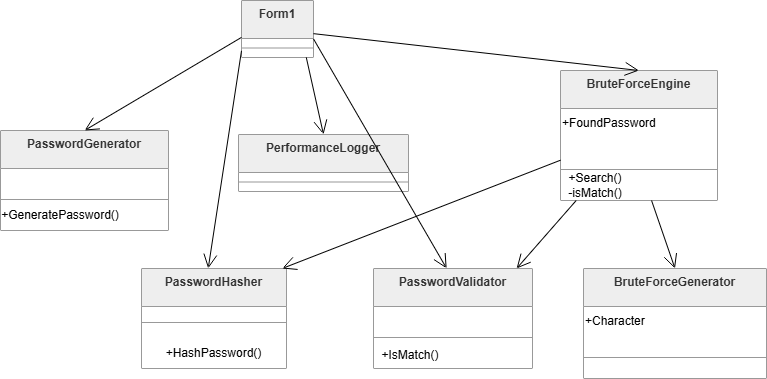

The diagram above was exported from draw.io. Its source (the exported page's mxGraphModel, read from the mxfile embedded in the PNG):
<mxGraphModel dx="1144" dy="633" grid="1" gridSize="10" guides="1" tooltips="1" connect="1" arrows="1" fold="1" page="1" pageScale="1" pageWidth="827" pageHeight="1169" math="0" shadow="0">
  <root>
    <mxCell id="0" />
    <mxCell id="1" parent="0" />
    <mxCell id="wd1c7M7NuJy9quXocFrk-34" parent="1" style="swimlane;fontStyle=1;align=center;verticalAlign=top;childLayout=stackLayout;horizontal=1;startSize=38;horizontalStack=0;resizeParent=1;resizeParentMax=0;resizeLast=0;collapsible=0;marginBottom=0;fillColor=light-dark(#eeeeee,#1f2020);strokeColor=light-dark(#999999,#cccccc);fontColor=light-dark(#333333,#cccccc);" value="Form1" vertex="1">
      <mxGeometry height="57" width="72" x="261" y="470" as="geometry" />
    </mxCell>
    <mxCell id="wd1c7M7NuJy9quXocFrk-35" parent="wd1c7M7NuJy9quXocFrk-34" style="line;strokeWidth=1;fillColor=none;align=left;verticalAlign=middle;spacingTop=-1;spacingLeft=3;spacingRight=3;rotatable=0;labelPosition=right;points=[];portConstraint=eastwest;strokeColor=inherit;" vertex="1">
      <mxGeometry height="19" width="72" y="38" as="geometry" />
    </mxCell>
    <mxCell id="wd1c7M7NuJy9quXocFrk-36" parent="1" style="swimlane;fontStyle=1;align=center;verticalAlign=top;childLayout=stackLayout;horizontal=1;startSize=38;horizontalStack=0;resizeParent=1;resizeParentMax=0;resizeLast=0;collapsible=0;marginBottom=0;fillColor=light-dark(#eeeeee,#1f2020);strokeColor=light-dark(#999999,#cccccc);fontColor=light-dark(#333333,#cccccc);" value="PasswordGenerator" vertex="1">
      <mxGeometry height="100" width="168" x="20" y="600" as="geometry" />
    </mxCell>
    <mxCell id="wd1c7M7NuJy9quXocFrk-37" parent="wd1c7M7NuJy9quXocFrk-36" style="line;strokeWidth=1;fillColor=none;align=left;verticalAlign=middle;spacingTop=-1;spacingLeft=3;spacingRight=3;rotatable=0;labelPosition=right;points=[];portConstraint=eastwest;strokeColor=inherit;" vertex="1">
      <mxGeometry height="62" width="168" y="38" as="geometry" />
    </mxCell>
    <mxCell id="wd1c7M7NuJy9quXocFrk-38" parent="1" style="swimlane;fontStyle=1;align=center;verticalAlign=top;childLayout=stackLayout;horizontal=1;startSize=38;horizontalStack=0;resizeParent=1;resizeParentMax=0;resizeLast=0;collapsible=0;marginBottom=0;fillColor=light-dark(#eeeeee,#1f2020);strokeColor=light-dark(#999999,#cccccc);fontColor=light-dark(#333333,#cccccc);" value="PasswordHasher" vertex="1">
      <mxGeometry height="100" width="145" x="161" y="738" as="geometry" />
    </mxCell>
    <mxCell id="wd1c7M7NuJy9quXocFrk-39" parent="wd1c7M7NuJy9quXocFrk-38" style="line;strokeWidth=1;fillColor=none;align=left;verticalAlign=middle;spacingTop=-1;spacingLeft=3;spacingRight=3;rotatable=0;labelPosition=right;points=[];portConstraint=eastwest;strokeColor=inherit;" vertex="1">
      <mxGeometry height="32" width="145" y="38" as="geometry" />
    </mxCell>
    <mxCell id="wd1c7M7NuJy9quXocFrk-70" parent="wd1c7M7NuJy9quXocFrk-38" style="text;html=1;whiteSpace=wrap;strokeColor=none;fillColor=none;align=center;verticalAlign=middle;rounded=0;movable=1;resizable=1;rotatable=1;deletable=1;editable=1;locked=0;connectable=1;" value="+HashPassword()" vertex="1">
      <mxGeometry height="30" width="145" y="70" as="geometry" />
    </mxCell>
    <mxCell id="wd1c7M7NuJy9quXocFrk-40" parent="1" style="swimlane;fontStyle=1;align=center;verticalAlign=top;childLayout=stackLayout;horizontal=1;startSize=38;horizontalStack=0;resizeParent=1;resizeParentMax=0;resizeLast=0;collapsible=0;marginBottom=0;fillColor=light-dark(#eeeeee,#1f2020);strokeColor=light-dark(#999999,#cccccc);fontColor=light-dark(#333333,#cccccc);" value="PasswordValidator" vertex="1">
      <mxGeometry height="100" width="159" x="393" y="738" as="geometry" />
    </mxCell>
    <mxCell id="wd1c7M7NuJy9quXocFrk-41" parent="wd1c7M7NuJy9quXocFrk-40" style="line;strokeWidth=1;fillColor=none;align=left;verticalAlign=middle;spacingTop=-1;spacingLeft=3;spacingRight=3;rotatable=0;labelPosition=right;points=[];portConstraint=eastwest;strokeColor=inherit;" vertex="1">
      <mxGeometry height="62" width="159" y="38" as="geometry" />
    </mxCell>
    <mxCell id="wd1c7M7NuJy9quXocFrk-42" parent="1" style="swimlane;fontStyle=1;align=center;verticalAlign=top;childLayout=stackLayout;horizontal=1;startSize=38;horizontalStack=0;resizeParent=1;resizeParentMax=0;resizeLast=0;collapsible=0;marginBottom=0;fillColor=light-dark(#eeeeee,#1f2020);strokeColor=light-dark(#999999,#cccccc);fontColor=light-dark(#333333,#cccccc);" value="BruteForceGenerator" vertex="1">
      <mxGeometry height="110" width="183" x="603" y="738" as="geometry" />
    </mxCell>
    <mxCell id="wd1c7M7NuJy9quXocFrk-72" parent="wd1c7M7NuJy9quXocFrk-42" style="text;html=1;whiteSpace=wrap;strokeColor=none;fillColor=none;align=left;verticalAlign=middle;rounded=0;" value="+Character" vertex="1">
      <mxGeometry height="30" width="183" y="38" as="geometry" />
    </mxCell>
    <mxCell id="wd1c7M7NuJy9quXocFrk-43" parent="wd1c7M7NuJy9quXocFrk-42" style="line;strokeWidth=1;fillColor=none;align=left;verticalAlign=middle;spacingTop=-1;spacingLeft=3;spacingRight=3;rotatable=0;labelPosition=right;points=[];portConstraint=eastwest;strokeColor=inherit;" vertex="1">
      <mxGeometry height="42" width="183" y="68" as="geometry" />
    </mxCell>
    <mxCell id="wd1c7M7NuJy9quXocFrk-44" parent="1" style="swimlane;fontStyle=1;align=center;verticalAlign=top;childLayout=stackLayout;horizontal=1;startSize=38;horizontalStack=0;resizeParent=1;resizeParentMax=0;resizeLast=0;collapsible=0;marginBottom=0;fillColor=light-dark(#eeeeee,#1f2020);strokeColor=light-dark(#999999,#cccccc);fontColor=light-dark(#333333,#cccccc);" value="BruteForceEngine" vertex="1">
      <mxGeometry height="130" width="157" x="580" y="540" as="geometry" />
    </mxCell>
    <mxCell id="wd1c7M7NuJy9quXocFrk-73" parent="wd1c7M7NuJy9quXocFrk-44" style="text;html=1;whiteSpace=wrap;strokeColor=none;fillColor=none;align=left;verticalAlign=middle;rounded=0;" value="+FoundPassword" vertex="1">
      <mxGeometry height="30" width="157" y="38" as="geometry" />
    </mxCell>
    <mxCell id="wd1c7M7NuJy9quXocFrk-45" parent="wd1c7M7NuJy9quXocFrk-44" style="line;strokeWidth=1;fillColor=none;align=left;verticalAlign=middle;spacingTop=-1;spacingLeft=3;spacingRight=3;rotatable=0;labelPosition=right;points=[];portConstraint=eastwest;strokeColor=inherit;" vertex="1">
      <mxGeometry height="62" width="157" y="68" as="geometry" />
    </mxCell>
    <mxCell id="wd1c7M7NuJy9quXocFrk-46" parent="1" style="swimlane;fontStyle=1;align=center;verticalAlign=top;childLayout=stackLayout;horizontal=1;startSize=38;horizontalStack=0;resizeParent=1;resizeParentMax=0;resizeLast=0;collapsible=0;marginBottom=0;fillColor=light-dark(#eeeeee,#1f2020);strokeColor=light-dark(#999999,#cccccc);fontColor=light-dark(#333333,#cccccc);" value="PerformanceLogger" vertex="1">
      <mxGeometry height="57" width="170" x="258" y="604" as="geometry" />
    </mxCell>
    <mxCell id="wd1c7M7NuJy9quXocFrk-47" parent="wd1c7M7NuJy9quXocFrk-46" style="line;strokeWidth=1;fillColor=none;align=left;verticalAlign=middle;spacingTop=-1;spacingLeft=3;spacingRight=3;rotatable=0;labelPosition=right;points=[];portConstraint=eastwest;strokeColor=inherit;" vertex="1">
      <mxGeometry height="19" width="170" y="38" as="geometry" />
    </mxCell>
    <mxCell id="wd1c7M7NuJy9quXocFrk-48" edge="1" parent="1" source="wd1c7M7NuJy9quXocFrk-34" style="startArrow=none;endArrow=open;endSize=12;exitX=-0.01;exitY=0.65;entryX=0.5;entryY=0;rounded=0;" target="wd1c7M7NuJy9quXocFrk-36" value="">
      <mxGeometry relative="1" as="geometry" />
    </mxCell>
    <mxCell id="wd1c7M7NuJy9quXocFrk-49" edge="1" parent="1" source="wd1c7M7NuJy9quXocFrk-34" style="startArrow=none;endArrow=open;endSize=12;exitX=-0.01;exitY=0.89;entryX=0.46;entryY=0;rounded=0;" target="wd1c7M7NuJy9quXocFrk-38" value="">
      <mxGeometry relative="1" as="geometry" />
    </mxCell>
    <mxCell id="wd1c7M7NuJy9quXocFrk-50" edge="1" parent="1" source="wd1c7M7NuJy9quXocFrk-34" style="startArrow=none;endArrow=open;endSize=12;exitX=0.99;exitY=0.67;entryX=0.46;entryY=0;rounded=0;" target="wd1c7M7NuJy9quXocFrk-40" value="">
      <mxGeometry relative="1" as="geometry" />
    </mxCell>
    <mxCell id="wd1c7M7NuJy9quXocFrk-51" edge="1" parent="1" source="wd1c7M7NuJy9quXocFrk-34" style="startArrow=none;endArrow=open;endSize=12;exitX=0.99;exitY=0.58;entryX=0.5;entryY=0;rounded=0;" target="wd1c7M7NuJy9quXocFrk-44" value="">
      <mxGeometry relative="1" as="geometry" />
    </mxCell>
    <mxCell id="wd1c7M7NuJy9quXocFrk-52" edge="1" parent="1" source="wd1c7M7NuJy9quXocFrk-34" style="startArrow=none;endArrow=open;endSize=12;exitX=0.9;exitY=1;entryX=0.5;entryY=0;rounded=0;" target="wd1c7M7NuJy9quXocFrk-46" value="">
      <mxGeometry relative="1" as="geometry" />
    </mxCell>
    <mxCell id="wd1c7M7NuJy9quXocFrk-53" edge="1" parent="1" source="wd1c7M7NuJy9quXocFrk-44" style="startArrow=none;endArrow=open;endSize=12;exitX=0.58;exitY=1;entryX=0.5;entryY=0;rounded=0;" target="wd1c7M7NuJy9quXocFrk-42" value="">
      <mxGeometry relative="1" as="geometry" />
    </mxCell>
    <mxCell id="wd1c7M7NuJy9quXocFrk-54" edge="1" parent="1" source="wd1c7M7NuJy9quXocFrk-44" style="startArrow=none;endArrow=open;endSize=12;exitX=0.1;exitY=1;entryX=0.9;entryY=0;rounded=0;" target="wd1c7M7NuJy9quXocFrk-40" value="">
      <mxGeometry relative="1" as="geometry" />
    </mxCell>
    <mxCell id="wd1c7M7NuJy9quXocFrk-55" edge="1" parent="1" source="wd1c7M7NuJy9quXocFrk-44" style="startArrow=none;endArrow=open;endSize=12;exitX=0;exitY=0.69;entryX=0.97;entryY=0;rounded=0;" target="wd1c7M7NuJy9quXocFrk-38" value="">
      <mxGeometry relative="1" as="geometry" />
    </mxCell>
    <mxCell id="wd1c7M7NuJy9quXocFrk-69" parent="1" style="text;html=1;whiteSpace=wrap;strokeColor=none;fillColor=none;align=center;verticalAlign=middle;rounded=0;" value="+GeneratePassword()" vertex="1">
      <mxGeometry height="30" width="120" x="20" y="670" as="geometry" />
    </mxCell>
    <mxCell id="wd1c7M7NuJy9quXocFrk-71" parent="1" style="text;html=1;whiteSpace=wrap;strokeColor=none;fillColor=none;align=center;verticalAlign=middle;rounded=0;" value="+IsMatch()" vertex="1">
      <mxGeometry height="30" width="60" x="400" y="810" as="geometry" />
    </mxCell>
    <mxCell id="wd1c7M7NuJy9quXocFrk-76" parent="1" style="text;html=1;whiteSpace=wrap;strokeColor=none;fillColor=none;align=center;verticalAlign=middle;rounded=0;" value="+Search()&lt;div&gt;-isMatch()&lt;/div&gt;" vertex="1">
      <mxGeometry height="30" width="70" x="580" y="640" as="geometry" />
    </mxCell>
  </root>
</mxGraphModel>